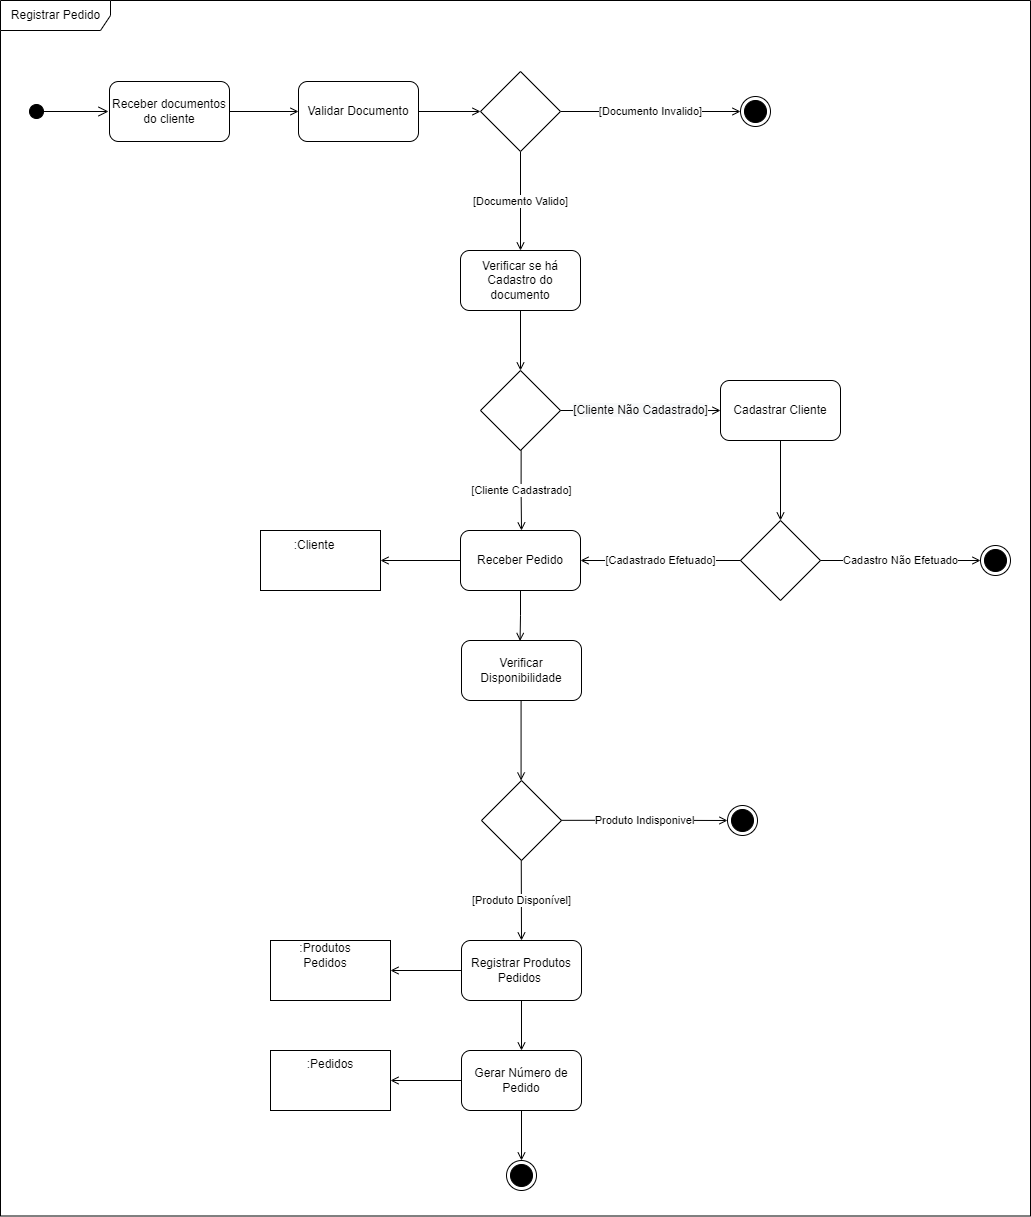

The diagram above was exported from draw.io. Its source (the exported page's mxGraphModel, read from the mxfile embedded in the PNG):
<mxGraphModel dx="2762" dy="1528" grid="1" gridSize="10" guides="1" tooltips="1" connect="1" arrows="1" fold="1" page="1" pageScale="1" pageWidth="827" pageHeight="1169" math="0" shadow="0">
  <root>
    <mxCell id="0" />
    <mxCell id="1" parent="0" />
    <mxCell id="LQK1jUJIFy-EaEO2prNU-1" value="Registrar Pedido" style="shape=umlFrame;html=1;width=110;height=30;labelBackgroundColor=none;swimlaneFillColor=#FFFFFF;fillColor=none;" parent="1" vertex="1">
      <mxGeometry x="100" y="90" width="1030" height="1215.5" as="geometry" />
    </mxCell>
    <mxCell id="LQK1jUJIFy-EaEO2prNU-3" value="" style="html=1;verticalAlign=bottom;startArrow=circle;startFill=1;endArrow=open;startSize=6;endSize=8;rounded=0;" parent="1" edge="1">
      <mxGeometry width="80" relative="1" as="geometry">
        <mxPoint x="128" y="201" as="sourcePoint" />
        <mxPoint x="208" y="201" as="targetPoint" />
      </mxGeometry>
    </mxCell>
    <mxCell id="LQK1jUJIFy-EaEO2prNU-10" value="" style="edgeStyle=orthogonalEdgeStyle;rounded=0;orthogonalLoop=1;jettySize=auto;html=1;endArrow=open;endFill=0;" parent="1" source="LQK1jUJIFy-EaEO2prNU-4" target="LQK1jUJIFy-EaEO2prNU-9" edge="1">
      <mxGeometry relative="1" as="geometry" />
    </mxCell>
    <mxCell id="LQK1jUJIFy-EaEO2prNU-4" value="Validar Documento" style="rounded=1;whiteSpace=wrap;html=1;labelBackgroundColor=none;" parent="1" vertex="1">
      <mxGeometry x="398" y="171" width="120" height="60" as="geometry" />
    </mxCell>
    <mxCell id="LQK1jUJIFy-EaEO2prNU-5" value="Receber documentos do cliente" style="rounded=1;whiteSpace=wrap;html=1;labelBackgroundColor=none;" parent="1" vertex="1">
      <mxGeometry x="209" y="171" width="120" height="60" as="geometry" />
    </mxCell>
    <mxCell id="LQK1jUJIFy-EaEO2prNU-7" value="" style="endArrow=open;html=1;rounded=0;exitX=1;exitY=0.5;exitDx=0;exitDy=0;entryX=0;entryY=0.5;entryDx=0;entryDy=0;endFill=0;" parent="1" source="LQK1jUJIFy-EaEO2prNU-5" target="LQK1jUJIFy-EaEO2prNU-4" edge="1">
      <mxGeometry width="50" height="50" relative="1" as="geometry">
        <mxPoint x="345" y="246" as="sourcePoint" />
        <mxPoint x="395" y="201" as="targetPoint" />
      </mxGeometry>
    </mxCell>
    <mxCell id="LQK1jUJIFy-EaEO2prNU-16" value="&lt;span style=&quot;&quot;&gt;[Documento Invalido]&lt;/span&gt;" style="edgeStyle=orthogonalEdgeStyle;rounded=0;orthogonalLoop=1;jettySize=auto;html=1;endArrow=open;endFill=0;" parent="1" source="LQK1jUJIFy-EaEO2prNU-9" target="LQK1jUJIFy-EaEO2prNU-15" edge="1">
      <mxGeometry relative="1" as="geometry" />
    </mxCell>
    <mxCell id="LQK1jUJIFy-EaEO2prNU-20" value="[Documento Valido]" style="edgeStyle=orthogonalEdgeStyle;rounded=0;orthogonalLoop=1;jettySize=auto;html=1;entryX=0.5;entryY=0;entryDx=0;entryDy=0;endArrow=open;endFill=0;" parent="1" source="LQK1jUJIFy-EaEO2prNU-9" target="LQK1jUJIFy-EaEO2prNU-19" edge="1">
      <mxGeometry relative="1" as="geometry" />
    </mxCell>
    <mxCell id="LQK1jUJIFy-EaEO2prNU-9" value="" style="rhombus;whiteSpace=wrap;html=1;labelBackgroundColor=none;" parent="1" vertex="1">
      <mxGeometry x="580" y="161" width="80" height="80" as="geometry" />
    </mxCell>
    <mxCell id="LQK1jUJIFy-EaEO2prNU-15" value="" style="ellipse;html=1;shape=endState;fillColor=#000000;strokeColor=#000000;labelBackgroundColor=none;" parent="1" vertex="1">
      <mxGeometry x="840" y="186" width="30" height="30" as="geometry" />
    </mxCell>
    <mxCell id="LQK1jUJIFy-EaEO2prNU-27" style="edgeStyle=orthogonalEdgeStyle;rounded=0;orthogonalLoop=1;jettySize=auto;html=1;entryX=0.5;entryY=0;entryDx=0;entryDy=0;endArrow=open;endFill=0;" parent="1" source="LQK1jUJIFy-EaEO2prNU-19" target="W1gFaRSwL_Knp6aSB0JL-6" edge="1">
      <mxGeometry relative="1" as="geometry">
        <mxPoint x="620" y="453" as="targetPoint" />
      </mxGeometry>
    </mxCell>
    <mxCell id="LQK1jUJIFy-EaEO2prNU-19" value="Verificar se há Cadastro do documento" style="rounded=1;whiteSpace=wrap;html=1;labelBackgroundColor=none;" parent="1" vertex="1">
      <mxGeometry x="560" y="340" width="120" height="60" as="geometry" />
    </mxCell>
    <mxCell id="LQK1jUJIFy-EaEO2prNU-28" style="edgeStyle=orthogonalEdgeStyle;rounded=0;orthogonalLoop=1;jettySize=auto;html=1;entryX=0.5;entryY=0;entryDx=0;entryDy=0;endArrow=open;endFill=0;" parent="1" edge="1">
      <mxGeometry relative="1" as="geometry">
        <mxPoint x="620" y="513" as="sourcePoint" />
      </mxGeometry>
    </mxCell>
    <mxCell id="LQK1jUJIFy-EaEO2prNU-24" value="" style="ellipse;html=1;shape=endState;fillColor=#000000;strokeColor=#000000;labelBackgroundColor=none;" parent="1" vertex="1">
      <mxGeometry x="1080" y="635" width="30" height="30" as="geometry" />
    </mxCell>
    <mxCell id="W1gFaRSwL_Knp6aSB0JL-6" value="" style="rhombus;whiteSpace=wrap;html=1;labelBackgroundColor=none;" parent="1" vertex="1">
      <mxGeometry x="580" y="460" width="80" height="80" as="geometry" />
    </mxCell>
    <mxCell id="W1gFaRSwL_Knp6aSB0JL-14" value="&lt;span style=&quot;font-size: 12px; background-color: rgb(248, 249, 250);&quot;&gt;[Cliente Não Cadastrado]&lt;/span&gt;" style="edgeStyle=orthogonalEdgeStyle;rounded=0;orthogonalLoop=1;jettySize=auto;html=1;endArrow=open;endFill=0;" parent="1" edge="1">
      <mxGeometry relative="1" as="geometry">
        <mxPoint x="660" y="500.0000000000002" as="sourcePoint" />
        <mxPoint x="820" y="500" as="targetPoint" />
      </mxGeometry>
    </mxCell>
    <mxCell id="W1gFaRSwL_Knp6aSB0JL-18" value="Cadastrar Cliente" style="rounded=1;whiteSpace=wrap;html=1;labelBackgroundColor=none;" parent="1" vertex="1">
      <mxGeometry x="820" y="470" width="120" height="60" as="geometry" />
    </mxCell>
    <mxCell id="W1gFaRSwL_Knp6aSB0JL-21" value="" style="endArrow=open;html=1;rounded=0;exitX=0.5;exitY=1;exitDx=0;exitDy=0;entryX=0.5;entryY=0;entryDx=0;entryDy=0;endFill=0;" parent="1" source="W1gFaRSwL_Knp6aSB0JL-18" target="W1gFaRSwL_Knp6aSB0JL-26" edge="1">
      <mxGeometry width="50" height="50" relative="1" as="geometry">
        <mxPoint x="840" y="620" as="sourcePoint" />
        <mxPoint x="880" y="580" as="targetPoint" />
      </mxGeometry>
    </mxCell>
    <mxCell id="W1gFaRSwL_Knp6aSB0JL-24" value="[Cliente Cadastrado]" style="edgeStyle=orthogonalEdgeStyle;rounded=0;orthogonalLoop=1;jettySize=auto;html=1;endArrow=open;endFill=0;" parent="1" edge="1">
      <mxGeometry relative="1" as="geometry">
        <mxPoint x="620.64" y="540" as="sourcePoint" />
        <mxPoint x="621" y="620" as="targetPoint" />
        <Array as="points">
          <mxPoint x="621" y="580" />
        </Array>
      </mxGeometry>
    </mxCell>
    <mxCell id="W1gFaRSwL_Knp6aSB0JL-31" style="edgeStyle=orthogonalEdgeStyle;rounded=0;orthogonalLoop=1;jettySize=auto;html=1;entryX=0.488;entryY=0.008;entryDx=0;entryDy=0;endArrow=open;endFill=0;entryPerimeter=0;" parent="1" target="W1gFaRSwL_Knp6aSB0JL-30" edge="1">
      <mxGeometry relative="1" as="geometry">
        <mxPoint x="620" y="680" as="sourcePoint" />
      </mxGeometry>
    </mxCell>
    <mxCell id="QpU7MubPMKn8NFq6wLAP-6" value="" style="edgeStyle=orthogonalEdgeStyle;rounded=0;orthogonalLoop=1;jettySize=auto;html=1;entryX=1;entryY=0.5;entryDx=0;entryDy=0;endArrow=open;endFill=0;" edge="1" parent="1" source="W1gFaRSwL_Knp6aSB0JL-25" target="QpU7MubPMKn8NFq6wLAP-2">
      <mxGeometry relative="1" as="geometry">
        <Array as="points" />
      </mxGeometry>
    </mxCell>
    <mxCell id="W1gFaRSwL_Knp6aSB0JL-25" value="Receber Pedido" style="rounded=1;whiteSpace=wrap;html=1;labelBackgroundColor=none;" parent="1" vertex="1">
      <mxGeometry x="560" y="620" width="120" height="60" as="geometry" />
    </mxCell>
    <mxCell id="W1gFaRSwL_Knp6aSB0JL-27" value="[Cadastrado Efetuado]" style="edgeStyle=orthogonalEdgeStyle;rounded=0;orthogonalLoop=1;jettySize=auto;html=1;entryX=1;entryY=0.5;entryDx=0;entryDy=0;endArrow=open;endFill=0;" parent="1" source="W1gFaRSwL_Knp6aSB0JL-26" target="W1gFaRSwL_Knp6aSB0JL-25" edge="1">
      <mxGeometry relative="1" as="geometry" />
    </mxCell>
    <mxCell id="W1gFaRSwL_Knp6aSB0JL-28" value="Cadastro Não Efetuado" style="edgeStyle=orthogonalEdgeStyle;rounded=0;orthogonalLoop=1;jettySize=auto;html=1;entryX=0;entryY=0.5;entryDx=0;entryDy=0;endArrow=open;endFill=0;" parent="1" source="W1gFaRSwL_Knp6aSB0JL-26" target="LQK1jUJIFy-EaEO2prNU-24" edge="1">
      <mxGeometry relative="1" as="geometry" />
    </mxCell>
    <mxCell id="W1gFaRSwL_Knp6aSB0JL-26" value="" style="rhombus;whiteSpace=wrap;html=1;fillColor=none;" parent="1" vertex="1">
      <mxGeometry x="840" y="610" width="80" height="80" as="geometry" />
    </mxCell>
    <mxCell id="W1gFaRSwL_Knp6aSB0JL-29" style="edgeStyle=orthogonalEdgeStyle;rounded=0;orthogonalLoop=1;jettySize=auto;html=1;exitX=0.5;exitY=1;exitDx=0;exitDy=0;" parent="1" source="LQK1jUJIFy-EaEO2prNU-24" target="LQK1jUJIFy-EaEO2prNU-24" edge="1">
      <mxGeometry relative="1" as="geometry" />
    </mxCell>
    <mxCell id="W1gFaRSwL_Knp6aSB0JL-30" value="Verificar Disponibilidade" style="rounded=1;whiteSpace=wrap;html=1;fillColor=none;" parent="1" vertex="1">
      <mxGeometry x="561" y="730" width="120" height="60" as="geometry" />
    </mxCell>
    <mxCell id="W1gFaRSwL_Knp6aSB0JL-33" value="" style="rhombus;whiteSpace=wrap;html=1;fillColor=none;" parent="1" vertex="1">
      <mxGeometry x="581" y="870" width="80" height="80" as="geometry" />
    </mxCell>
    <mxCell id="W1gFaRSwL_Knp6aSB0JL-35" value="" style="endArrow=open;html=1;rounded=0;exitX=0.5;exitY=1;exitDx=0;exitDy=0;entryX=0.5;entryY=0;entryDx=0;entryDy=0;endFill=0;" parent="1" edge="1">
      <mxGeometry width="50" height="50" relative="1" as="geometry">
        <mxPoint x="620.5799999999999" y="790" as="sourcePoint" />
        <mxPoint x="620.5799999999999" y="870" as="targetPoint" />
      </mxGeometry>
    </mxCell>
    <mxCell id="W1gFaRSwL_Knp6aSB0JL-36" value="Produto Indisponivel" style="edgeStyle=orthogonalEdgeStyle;rounded=0;orthogonalLoop=1;jettySize=auto;html=1;entryX=0;entryY=0.5;entryDx=0;entryDy=0;endArrow=open;endFill=0;" parent="1" target="W1gFaRSwL_Knp6aSB0JL-38" edge="1">
      <mxGeometry relative="1" as="geometry">
        <mxPoint x="661" y="909.83" as="sourcePoint" />
        <mxPoint x="821" y="909.83" as="targetPoint" />
      </mxGeometry>
    </mxCell>
    <mxCell id="W1gFaRSwL_Knp6aSB0JL-37" value="[Produto Disponível]" style="endArrow=open;html=1;rounded=0;exitX=0.5;exitY=1;exitDx=0;exitDy=0;entryX=0.5;entryY=0;entryDx=0;entryDy=0;endFill=0;" parent="1" target="W1gFaRSwL_Knp6aSB0JL-39" edge="1">
      <mxGeometry width="50" height="50" relative="1" as="geometry">
        <mxPoint x="620.7599999999999" y="950" as="sourcePoint" />
        <mxPoint x="620.7599999999999" y="1030" as="targetPoint" />
      </mxGeometry>
    </mxCell>
    <mxCell id="W1gFaRSwL_Knp6aSB0JL-38" value="" style="ellipse;html=1;shape=endState;fillColor=#000000;strokeColor=#000000;labelBackgroundColor=none;" parent="1" vertex="1">
      <mxGeometry x="827" y="895" width="30" height="30" as="geometry" />
    </mxCell>
    <mxCell id="W1gFaRSwL_Knp6aSB0JL-45" style="edgeStyle=orthogonalEdgeStyle;rounded=0;orthogonalLoop=1;jettySize=auto;html=1;endArrow=open;endFill=0;entryX=0.5;entryY=0;entryDx=0;entryDy=0;" parent="1" source="W1gFaRSwL_Knp6aSB0JL-39" target="W1gFaRSwL_Knp6aSB0JL-46" edge="1">
      <mxGeometry relative="1" as="geometry">
        <mxPoint x="621" y="1140" as="targetPoint" />
      </mxGeometry>
    </mxCell>
    <mxCell id="QpU7MubPMKn8NFq6wLAP-11" style="edgeStyle=orthogonalEdgeStyle;rounded=0;orthogonalLoop=1;jettySize=auto;html=1;entryX=1;entryY=0.5;entryDx=0;entryDy=0;endArrow=open;endFill=0;" edge="1" parent="1" source="W1gFaRSwL_Knp6aSB0JL-39" target="QpU7MubPMKn8NFq6wLAP-7">
      <mxGeometry relative="1" as="geometry" />
    </mxCell>
    <mxCell id="W1gFaRSwL_Knp6aSB0JL-39" value="Registrar Produtos Pedidos&amp;nbsp;" style="rounded=1;whiteSpace=wrap;html=1;fillColor=none;" parent="1" vertex="1">
      <mxGeometry x="561" y="1030" width="120" height="60" as="geometry" />
    </mxCell>
    <mxCell id="W1gFaRSwL_Knp6aSB0JL-42" value="" style="ellipse;html=1;shape=endState;fillColor=#000000;strokeColor=#000000;labelBackgroundColor=none;" parent="1" vertex="1">
      <mxGeometry x="606" y="1250" width="30" height="30" as="geometry" />
    </mxCell>
    <mxCell id="W1gFaRSwL_Knp6aSB0JL-48" style="edgeStyle=orthogonalEdgeStyle;rounded=0;orthogonalLoop=1;jettySize=auto;html=1;entryX=0.5;entryY=0;entryDx=0;entryDy=0;endArrow=open;endFill=0;" parent="1" source="W1gFaRSwL_Knp6aSB0JL-46" target="W1gFaRSwL_Knp6aSB0JL-42" edge="1">
      <mxGeometry relative="1" as="geometry" />
    </mxCell>
    <mxCell id="QpU7MubPMKn8NFq6wLAP-15" style="edgeStyle=orthogonalEdgeStyle;rounded=0;orthogonalLoop=1;jettySize=auto;html=1;entryX=1;entryY=0.5;entryDx=0;entryDy=0;endArrow=open;endFill=0;" edge="1" parent="1" source="W1gFaRSwL_Knp6aSB0JL-46" target="QpU7MubPMKn8NFq6wLAP-12">
      <mxGeometry relative="1" as="geometry" />
    </mxCell>
    <mxCell id="W1gFaRSwL_Knp6aSB0JL-46" value="Gerar Número de Pedido" style="rounded=1;whiteSpace=wrap;html=1;fillColor=none;" parent="1" vertex="1">
      <mxGeometry x="561" y="1140" width="120" height="60" as="geometry" />
    </mxCell>
    <mxCell id="QpU7MubPMKn8NFq6wLAP-2" value="" style="rounded=0;whiteSpace=wrap;html=1;" vertex="1" parent="1">
      <mxGeometry x="360" y="620" width="120" height="60" as="geometry" />
    </mxCell>
    <mxCell id="QpU7MubPMKn8NFq6wLAP-3" value=":Cliente" style="text;html=1;strokeColor=none;fillColor=none;align=center;verticalAlign=middle;whiteSpace=wrap;rounded=0;" vertex="1" parent="1">
      <mxGeometry x="384" y="620" width="60" height="30" as="geometry" />
    </mxCell>
    <mxCell id="QpU7MubPMKn8NFq6wLAP-7" value="" style="rounded=0;whiteSpace=wrap;html=1;" vertex="1" parent="1">
      <mxGeometry x="370" y="1030" width="120" height="60" as="geometry" />
    </mxCell>
    <mxCell id="QpU7MubPMKn8NFq6wLAP-8" value=":Produtos Pedidos" style="text;html=1;strokeColor=none;fillColor=none;align=center;verticalAlign=middle;whiteSpace=wrap;rounded=0;" vertex="1" parent="1">
      <mxGeometry x="390" y="1030" width="70" height="30" as="geometry" />
    </mxCell>
    <mxCell id="QpU7MubPMKn8NFq6wLAP-12" value="" style="rounded=0;whiteSpace=wrap;html=1;" vertex="1" parent="1">
      <mxGeometry x="370" y="1140" width="120" height="60" as="geometry" />
    </mxCell>
    <mxCell id="QpU7MubPMKn8NFq6wLAP-13" value=":Pedidos" style="text;html=1;strokeColor=none;fillColor=none;align=center;verticalAlign=middle;whiteSpace=wrap;rounded=0;" vertex="1" parent="1">
      <mxGeometry x="395" y="1139" width="70" height="30" as="geometry" />
    </mxCell>
  </root>
</mxGraphModel>